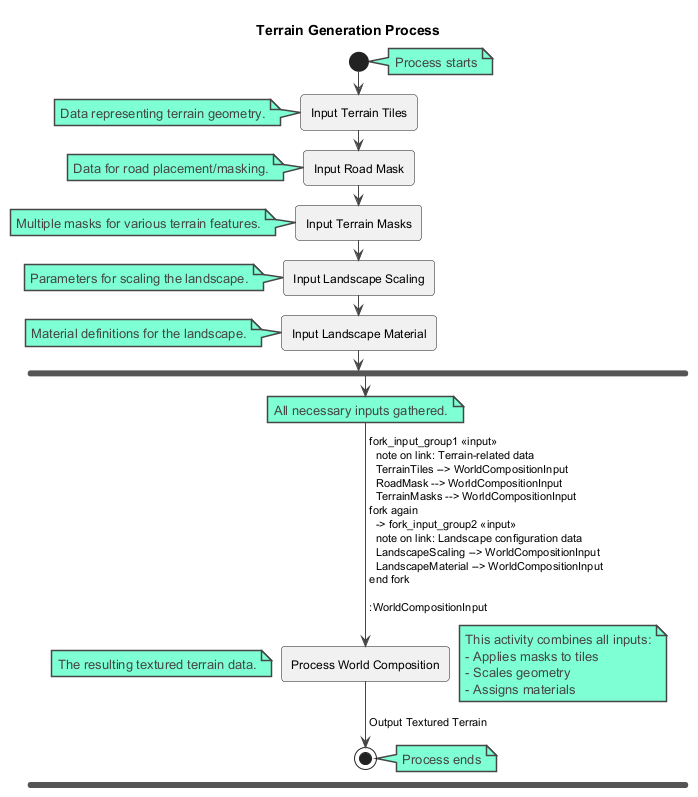

The diagram above was rendered by PlantUML. Its source (embedded in the PNG):
@startuml
!theme vibrant

title Terrain Generation Process

start
note right: Process starts

:Input Terrain Tiles;
note left: Data representing terrain geometry.
:Input Road Mask;
note left: Data for road placement/masking.
:Input Terrain Masks;
note left: Multiple masks for various terrain features.
:Input Landscape Scaling;
note left: Parameters for scaling the landscape.
:Input Landscape Material;
note left: Material definitions for the landscape.

fork
  -> fork_input_group1 <<input>>
  note on link: Terrain-related data
  TerrainTiles --> WorldCompositionInput
  RoadMask --> WorldCompositionInput
  TerrainMasks --> WorldCompositionInput
fork again
  -> fork_input_group2 <<input>>
  note on link: Landscape configuration data
  LandscapeScaling --> WorldCompositionInput
  LandscapeMaterial --> WorldCompositionInput
end fork

:WorldCompositionInput;
note right: All necessary inputs gathered.

:Process World Composition;
note right
  This activity combines all inputs:
  - Applies masks to tiles
  - Scales geometry
  - Assigns materials
end note
-> Output Textured Terrain;
note left: The resulting textured terrain data.

stop
note right: Process ends

@enduml